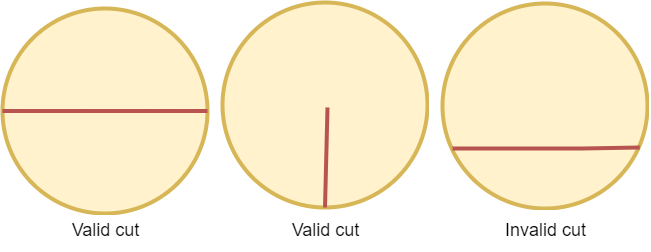

The diagram above was exported from draw.io. Its source (the exported page's mxGraphModel, read from the mxfile embedded in the PNG):
<mxGraphModel dx="1278" dy="575" grid="1" gridSize="10" guides="1" tooltips="1" connect="1" arrows="1" fold="1" page="1" pageScale="1" pageWidth="850" pageHeight="1100" math="0" shadow="0">
  <root>
    <mxCell id="0" />
    <mxCell id="1" parent="0" />
    <mxCell id="gMrp_TTwhQr6_kJw2MzY-1" value="" style="shape=image;verticalLabelPosition=bottom;labelBackgroundColor=default;verticalAlign=top;aspect=fixed;imageAspect=0;image=https://assets.leetcode.com/uploads/2022/10/24/123drawio.png;" vertex="1" parent="1">
      <mxGeometry x="20" y="70" width="211" height="245" as="geometry" />
    </mxCell>
    <mxCell id="gMrp_TTwhQr6_kJw2MzY-2" value="" style="shape=image;verticalLabelPosition=bottom;labelBackgroundColor=default;verticalAlign=top;aspect=fixed;imageAspect=0;image=https://assets.leetcode.com/uploads/2022/10/24/234drawio.png;" vertex="1" parent="1">
      <mxGeometry x="240" y="64" width="210" height="251" as="geometry" />
    </mxCell>
    <mxCell id="gMrp_TTwhQr6_kJw2MzY-3" value="" style="shape=image;verticalLabelPosition=bottom;labelBackgroundColor=default;verticalAlign=top;aspect=fixed;imageAspect=0;image=https://assets.leetcode.com/uploads/2022/10/24/345.png;" vertex="1" parent="1">
      <mxGeometry x="460" y="65" width="210" height="250" as="geometry" />
    </mxCell>
  </root>
</mxGraphModel>